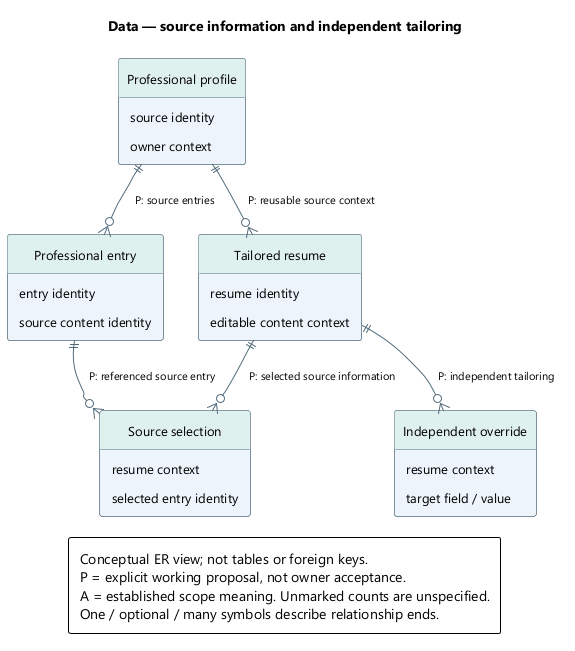

The diagram above was rendered by PlantUML. Its source (embedded in the PNG):
@startuml
skinparam backgroundColor white
skinparam defaultFontName Segoe UI
skinparam defaultFontSize 13
skinparam shadowing false
skinparam roundcorner 5
skinparam classAttributeIconSize 0
hide circle
skinparam classBackgroundColor #EDF4FB
skinparam classBorderColor #526B7B
skinparam classHeaderBackgroundColor #DFF1EF
skinparam ArrowColor #526B7B
skinparam ArrowFontSize 11
skinparam noteBackgroundColor #FFF3DF
skinparam noteBorderColor #B99557
skinparam nodesep 35
skinparam ranksep 42
skinparam padding 6
hide empty members
top to bottom direction

title Data — source information and independent tailoring
entity "Professional profile" as P {
  source identity
  owner context
}
entity "Professional entry" as E {
  entry identity
  source content identity
}
entity "Tailored resume" as R {
  resume identity
  editable content context
}
entity "Source selection" as S {
  resume context
  selected entry identity
}
entity "Independent override" as O {
  resume context
  target field / value
}
P ||--o{ E : P: source entries
P ||--o{ R : P: reusable source context
R ||--o{ S : P: selected source information
E ||--o{ S : P: referenced source entry
R ||--o{ O : P: independent tailoring
legend bottom
Conceptual ER view; not tables or foreign keys.
P = explicit working proposal, not owner acceptance.
A = established scope meaning. Unmarked counts are unspecified.
One / optional / many symbols describe relationship ends.
endlegend
@enduml